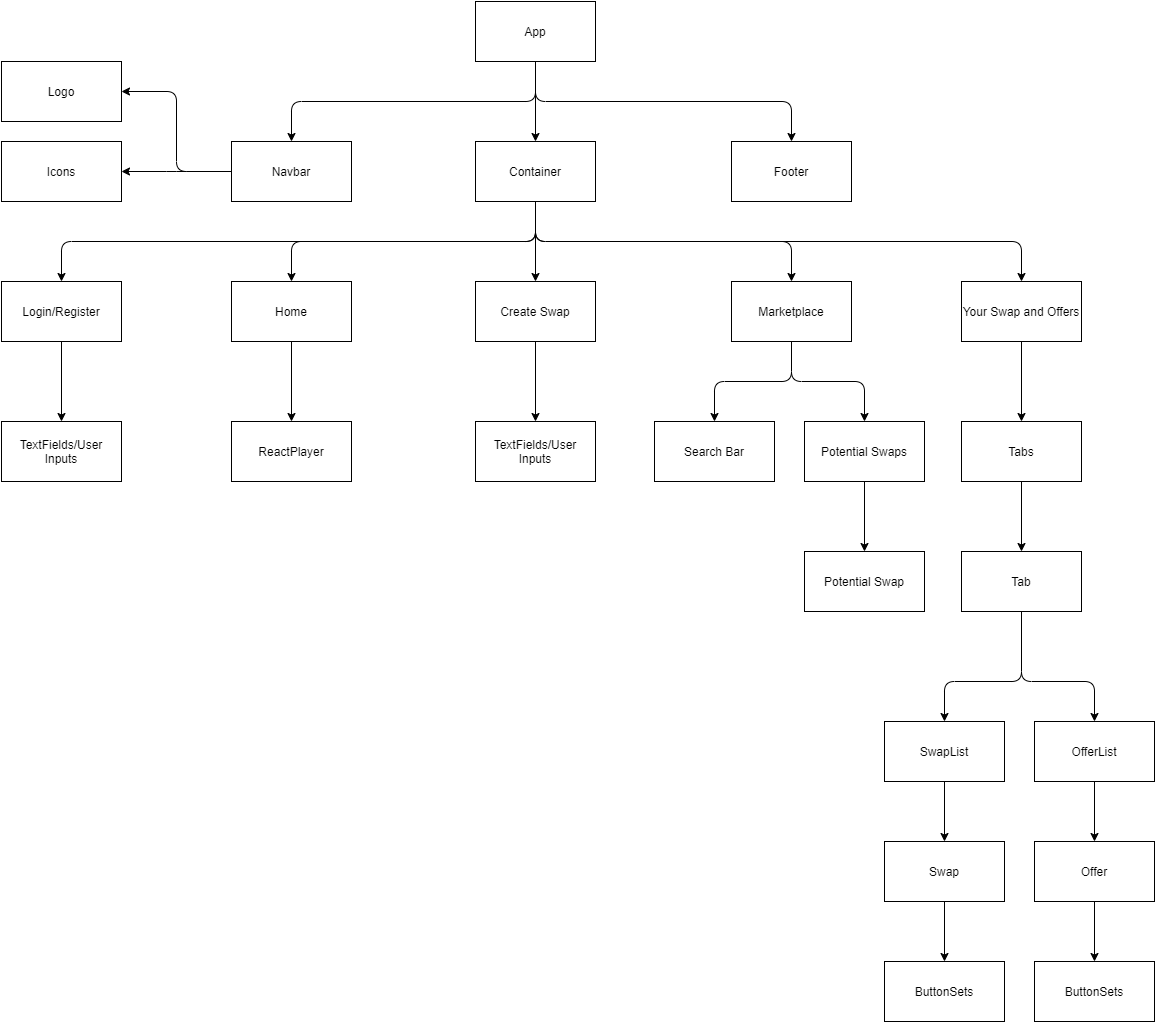

The diagram above was exported from draw.io. Its source (the exported page's mxGraphModel, read from the mxfile embedded in the PNG):
<mxGraphModel dx="1038" dy="489" grid="1" gridSize="10" guides="1" tooltips="1" connect="1" arrows="1" fold="1" page="1" pageScale="1" pageWidth="1654" pageHeight="1169" math="0" shadow="0" extFonts="Permanent Marker^https://fonts.googleapis.com/css?family=Permanent+Marker">
  <root>
    <mxCell id="0" />
    <mxCell id="1" parent="0" />
    <mxCell id="43LEXlK3UHTWDSUPFJl4-3" value="" style="edgeStyle=orthogonalEdgeStyle;rounded=0;orthogonalLoop=1;jettySize=auto;html=1;" parent="1" source="43LEXlK3UHTWDSUPFJl4-1" target="43LEXlK3UHTWDSUPFJl4-2" edge="1">
      <mxGeometry relative="1" as="geometry" />
    </mxCell>
    <mxCell id="43LEXlK3UHTWDSUPFJl4-1" value="App" style="rounded=0;whiteSpace=wrap;html=1;" parent="1" vertex="1">
      <mxGeometry x="761" y="40" width="120" height="60" as="geometry" />
    </mxCell>
    <mxCell id="43LEXlK3UHTWDSUPFJl4-10" value="" style="edgeStyle=orthogonalEdgeStyle;rounded=0;orthogonalLoop=1;jettySize=auto;html=1;" parent="1" source="43LEXlK3UHTWDSUPFJl4-2" target="43LEXlK3UHTWDSUPFJl4-9" edge="1">
      <mxGeometry relative="1" as="geometry" />
    </mxCell>
    <mxCell id="43LEXlK3UHTWDSUPFJl4-2" value="Container" style="rounded=0;whiteSpace=wrap;html=1;" parent="1" vertex="1">
      <mxGeometry x="761" y="180" width="120" height="60" as="geometry" />
    </mxCell>
    <mxCell id="43LEXlK3UHTWDSUPFJl4-4" value="" style="edgeStyle=elbowEdgeStyle;elbow=vertical;endArrow=classic;html=1;exitX=0.5;exitY=1;exitDx=0;exitDy=0;entryX=0.5;entryY=0;entryDx=0;entryDy=0;" parent="1" source="43LEXlK3UHTWDSUPFJl4-2" target="43LEXlK3UHTWDSUPFJl4-14" edge="1">
      <mxGeometry width="50" height="50" relative="1" as="geometry">
        <mxPoint x="821" y="250" as="sourcePoint" />
        <mxPoint x="1127" y="320" as="targetPoint" />
        <Array as="points">
          <mxPoint x="977" y="280" />
        </Array>
      </mxGeometry>
    </mxCell>
    <mxCell id="43LEXlK3UHTWDSUPFJl4-5" value="" style="edgeStyle=elbowEdgeStyle;elbow=vertical;endArrow=classic;html=1;exitX=0.5;exitY=1;exitDx=0;exitDy=0;entryX=0.5;entryY=0;entryDx=0;entryDy=0;" parent="1" source="43LEXlK3UHTWDSUPFJl4-2" target="43LEXlK3UHTWDSUPFJl4-6" edge="1">
      <mxGeometry width="50" height="50" relative="1" as="geometry">
        <mxPoint x="711" y="360" as="sourcePoint" />
        <mxPoint x="517" y="320" as="targetPoint" />
        <Array as="points">
          <mxPoint x="587" y="280" />
        </Array>
      </mxGeometry>
    </mxCell>
    <mxCell id="3STaKM8xIuKSC5Rn7iY8-35" value="" style="edgeStyle=orthogonalEdgeStyle;rounded=0;orthogonalLoop=1;jettySize=auto;html=1;" parent="1" source="43LEXlK3UHTWDSUPFJl4-6" target="3STaKM8xIuKSC5Rn7iY8-34" edge="1">
      <mxGeometry relative="1" as="geometry" />
    </mxCell>
    <mxCell id="43LEXlK3UHTWDSUPFJl4-6" value="Login/Register" style="rounded=0;whiteSpace=wrap;html=1;" parent="1" vertex="1">
      <mxGeometry x="287" y="320" width="120" height="60" as="geometry" />
    </mxCell>
    <mxCell id="43LEXlK3UHTWDSUPFJl4-7" value="" style="edgeStyle=elbowEdgeStyle;elbow=vertical;endArrow=classic;html=1;exitX=0.5;exitY=1;exitDx=0;exitDy=0;entryX=0.5;entryY=0;entryDx=0;entryDy=0;" parent="1" source="43LEXlK3UHTWDSUPFJl4-2" target="43LEXlK3UHTWDSUPFJl4-8" edge="1">
      <mxGeometry width="50" height="50" relative="1" as="geometry">
        <mxPoint x="837" y="410" as="sourcePoint" />
        <mxPoint x="677" y="320" as="targetPoint" />
      </mxGeometry>
    </mxCell>
    <mxCell id="3STaKM8xIuKSC5Rn7iY8-11" value="" style="edgeStyle=orthogonalEdgeStyle;rounded=0;orthogonalLoop=1;jettySize=auto;html=1;" parent="1" source="43LEXlK3UHTWDSUPFJl4-8" target="3STaKM8xIuKSC5Rn7iY8-10" edge="1">
      <mxGeometry relative="1" as="geometry" />
    </mxCell>
    <mxCell id="43LEXlK3UHTWDSUPFJl4-8" value="Home" style="rounded=0;whiteSpace=wrap;html=1;" parent="1" vertex="1">
      <mxGeometry x="517" y="320" width="120" height="60" as="geometry" />
    </mxCell>
    <mxCell id="3STaKM8xIuKSC5Rn7iY8-13" value="" style="edgeStyle=orthogonalEdgeStyle;rounded=0;orthogonalLoop=1;jettySize=auto;html=1;" parent="1" source="43LEXlK3UHTWDSUPFJl4-9" target="3STaKM8xIuKSC5Rn7iY8-12" edge="1">
      <mxGeometry relative="1" as="geometry" />
    </mxCell>
    <mxCell id="43LEXlK3UHTWDSUPFJl4-9" value="Create Swap" style="rounded=0;whiteSpace=wrap;html=1;" parent="1" vertex="1">
      <mxGeometry x="761" y="320" width="120" height="60" as="geometry" />
    </mxCell>
    <mxCell id="43LEXlK3UHTWDSUPFJl4-11" value="" style="edgeStyle=elbowEdgeStyle;elbow=vertical;endArrow=classic;html=1;entryX=0.5;entryY=0;entryDx=0;entryDy=0;" parent="1" source="43LEXlK3UHTWDSUPFJl4-2" target="43LEXlK3UHTWDSUPFJl4-13" edge="1">
      <mxGeometry width="50" height="50" relative="1" as="geometry">
        <mxPoint x="807" y="360" as="sourcePoint" />
        <mxPoint x="957" y="360" as="targetPoint" />
        <Array as="points">
          <mxPoint x="957" y="280" />
        </Array>
      </mxGeometry>
    </mxCell>
    <mxCell id="43LEXlK3UHTWDSUPFJl4-13" value="Marketplace" style="rounded=0;whiteSpace=wrap;html=1;" parent="1" vertex="1">
      <mxGeometry x="1017" y="320" width="120" height="60" as="geometry" />
    </mxCell>
    <mxCell id="3STaKM8xIuKSC5Rn7iY8-17" value="" style="edgeStyle=orthogonalEdgeStyle;rounded=0;orthogonalLoop=1;jettySize=auto;html=1;" parent="1" source="43LEXlK3UHTWDSUPFJl4-14" target="3STaKM8xIuKSC5Rn7iY8-16" edge="1">
      <mxGeometry relative="1" as="geometry" />
    </mxCell>
    <mxCell id="43LEXlK3UHTWDSUPFJl4-14" value="Your Swap and Offers" style="rounded=0;whiteSpace=wrap;html=1;" parent="1" vertex="1">
      <mxGeometry x="1247" y="320" width="120" height="60" as="geometry" />
    </mxCell>
    <mxCell id="43LEXlK3UHTWDSUPFJl4-15" value="" style="edgeStyle=elbowEdgeStyle;elbow=vertical;endArrow=classic;html=1;exitX=0.5;exitY=1;exitDx=0;exitDy=0;" parent="1" source="43LEXlK3UHTWDSUPFJl4-1" target="43LEXlK3UHTWDSUPFJl4-16" edge="1">
      <mxGeometry width="50" height="50" relative="1" as="geometry">
        <mxPoint x="947" y="160" as="sourcePoint" />
        <mxPoint x="997" y="170" as="targetPoint" />
        <Array as="points">
          <mxPoint x="817" y="140" />
          <mxPoint x="897" y="160" />
        </Array>
      </mxGeometry>
    </mxCell>
    <mxCell id="43LEXlK3UHTWDSUPFJl4-16" value="Navbar" style="rounded=0;whiteSpace=wrap;html=1;" parent="1" vertex="1">
      <mxGeometry x="517" y="180" width="120" height="60" as="geometry" />
    </mxCell>
    <mxCell id="43LEXlK3UHTWDSUPFJl4-30" value="" style="edgeStyle=elbowEdgeStyle;elbow=vertical;endArrow=classic;html=1;exitX=0.5;exitY=1;exitDx=0;exitDy=0;" parent="1" source="43LEXlK3UHTWDSUPFJl4-1" target="43LEXlK3UHTWDSUPFJl4-31" edge="1">
      <mxGeometry width="50" height="50" relative="1" as="geometry">
        <mxPoint x="1007" y="130" as="sourcePoint" />
        <mxPoint x="1077" y="180" as="targetPoint" />
      </mxGeometry>
    </mxCell>
    <mxCell id="43LEXlK3UHTWDSUPFJl4-31" value="Footer" style="rounded=0;whiteSpace=wrap;html=1;" parent="1" vertex="1">
      <mxGeometry x="1017" y="180" width="120" height="60" as="geometry" />
    </mxCell>
    <mxCell id="43LEXlK3UHTWDSUPFJl4-32" value="" style="edgeStyle=elbowEdgeStyle;elbow=horizontal;endArrow=classic;html=1;exitX=0;exitY=0.5;exitDx=0;exitDy=0;" parent="1" source="43LEXlK3UHTWDSUPFJl4-16" target="3STaKM8xIuKSC5Rn7iY8-2" edge="1">
      <mxGeometry width="50" height="50" relative="1" as="geometry">
        <mxPoint x="400" y="210" as="sourcePoint" />
        <mxPoint x="390" y="120" as="targetPoint" />
      </mxGeometry>
    </mxCell>
    <mxCell id="3STaKM8xIuKSC5Rn7iY8-1" value="" style="edgeStyle=elbowEdgeStyle;elbow=horizontal;endArrow=classic;html=1;exitX=0;exitY=0.5;exitDx=0;exitDy=0;" parent="1" target="3STaKM8xIuKSC5Rn7iY8-3" edge="1">
      <mxGeometry width="50" height="50" relative="1" as="geometry">
        <mxPoint x="517" y="210" as="sourcePoint" />
        <mxPoint x="390" y="210" as="targetPoint" />
      </mxGeometry>
    </mxCell>
    <mxCell id="3STaKM8xIuKSC5Rn7iY8-2" value="Logo" style="rounded=0;whiteSpace=wrap;html=1;" parent="1" vertex="1">
      <mxGeometry x="287" y="100" width="120" height="60" as="geometry" />
    </mxCell>
    <mxCell id="3STaKM8xIuKSC5Rn7iY8-3" value="Icons" style="rounded=0;whiteSpace=wrap;html=1;" parent="1" vertex="1">
      <mxGeometry x="287" y="180" width="120" height="60" as="geometry" />
    </mxCell>
    <mxCell id="3STaKM8xIuKSC5Rn7iY8-4" value="" style="edgeStyle=elbowEdgeStyle;elbow=vertical;endArrow=classic;html=1;exitX=0.5;exitY=1;exitDx=0;exitDy=0;" parent="1" source="43LEXlK3UHTWDSUPFJl4-13" target="3STaKM8xIuKSC5Rn7iY8-5" edge="1">
      <mxGeometry width="50" height="50" relative="1" as="geometry">
        <mxPoint x="1020" y="460" as="sourcePoint" />
        <mxPoint x="1010" y="460" as="targetPoint" />
      </mxGeometry>
    </mxCell>
    <mxCell id="3STaKM8xIuKSC5Rn7iY8-5" value="Search Bar" style="rounded=0;whiteSpace=wrap;html=1;" parent="1" vertex="1">
      <mxGeometry x="940" y="460" width="120" height="60" as="geometry" />
    </mxCell>
    <mxCell id="3STaKM8xIuKSC5Rn7iY8-6" value="" style="edgeStyle=elbowEdgeStyle;elbow=vertical;endArrow=classic;html=1;exitX=0.5;exitY=1;exitDx=0;exitDy=0;" parent="1" source="43LEXlK3UHTWDSUPFJl4-13" target="3STaKM8xIuKSC5Rn7iY8-7" edge="1">
      <mxGeometry width="50" height="50" relative="1" as="geometry">
        <mxPoint x="1087" y="450" as="sourcePoint" />
        <mxPoint x="1137" y="420" as="targetPoint" />
      </mxGeometry>
    </mxCell>
    <mxCell id="3STaKM8xIuKSC5Rn7iY8-9" value="" style="edgeStyle=orthogonalEdgeStyle;rounded=0;orthogonalLoop=1;jettySize=auto;html=1;" parent="1" source="3STaKM8xIuKSC5Rn7iY8-7" target="3STaKM8xIuKSC5Rn7iY8-8" edge="1">
      <mxGeometry relative="1" as="geometry" />
    </mxCell>
    <mxCell id="3STaKM8xIuKSC5Rn7iY8-7" value="Potential Swaps" style="rounded=0;whiteSpace=wrap;html=1;" parent="1" vertex="1">
      <mxGeometry x="1090" y="460" width="120" height="60" as="geometry" />
    </mxCell>
    <mxCell id="3STaKM8xIuKSC5Rn7iY8-8" value="Potential Swap" style="rounded=0;whiteSpace=wrap;html=1;" parent="1" vertex="1">
      <mxGeometry x="1090" y="590" width="120" height="60" as="geometry" />
    </mxCell>
    <mxCell id="3STaKM8xIuKSC5Rn7iY8-10" value="ReactPlayer" style="rounded=0;whiteSpace=wrap;html=1;" parent="1" vertex="1">
      <mxGeometry x="517" y="460" width="120" height="60" as="geometry" />
    </mxCell>
    <mxCell id="3STaKM8xIuKSC5Rn7iY8-12" value="TextFields/User Inputs" style="rounded=0;whiteSpace=wrap;html=1;" parent="1" vertex="1">
      <mxGeometry x="761" y="460" width="120" height="60" as="geometry" />
    </mxCell>
    <mxCell id="3STaKM8xIuKSC5Rn7iY8-19" value="" style="edgeStyle=orthogonalEdgeStyle;rounded=0;orthogonalLoop=1;jettySize=auto;html=1;" parent="1" source="3STaKM8xIuKSC5Rn7iY8-16" target="3STaKM8xIuKSC5Rn7iY8-18" edge="1">
      <mxGeometry relative="1" as="geometry" />
    </mxCell>
    <mxCell id="3STaKM8xIuKSC5Rn7iY8-16" value="Tabs" style="rounded=0;whiteSpace=wrap;html=1;" parent="1" vertex="1">
      <mxGeometry x="1247" y="460" width="120" height="60" as="geometry" />
    </mxCell>
    <mxCell id="3STaKM8xIuKSC5Rn7iY8-18" value="Tab" style="rounded=0;whiteSpace=wrap;html=1;" parent="1" vertex="1">
      <mxGeometry x="1247" y="590" width="120" height="60" as="geometry" />
    </mxCell>
    <mxCell id="3STaKM8xIuKSC5Rn7iY8-22" value="" style="edgeStyle=elbowEdgeStyle;elbow=vertical;endArrow=classic;html=1;exitX=0.5;exitY=1;exitDx=0;exitDy=0;entryX=0.5;entryY=0;entryDx=0;entryDy=0;" parent="1" source="3STaKM8xIuKSC5Rn7iY8-18" target="3STaKM8xIuKSC5Rn7iY8-25" edge="1">
      <mxGeometry width="50" height="50" relative="1" as="geometry">
        <mxPoint x="1307" y="790" as="sourcePoint" />
        <mxPoint x="1220" y="870" as="targetPoint" />
        <Array as="points">
          <mxPoint x="1260" y="720" />
        </Array>
      </mxGeometry>
    </mxCell>
    <mxCell id="3STaKM8xIuKSC5Rn7iY8-23" value="" style="edgeStyle=elbowEdgeStyle;elbow=vertical;endArrow=classic;html=1;exitX=0.5;exitY=1;exitDx=0;exitDy=0;entryX=0.5;entryY=0;entryDx=0;entryDy=0;" parent="1" source="3STaKM8xIuKSC5Rn7iY8-18" target="3STaKM8xIuKSC5Rn7iY8-24" edge="1">
      <mxGeometry width="50" height="50" relative="1" as="geometry">
        <mxPoint x="1307" y="790" as="sourcePoint" />
        <mxPoint x="1370" y="860" as="targetPoint" />
        <Array as="points">
          <mxPoint x="1350" y="720" />
        </Array>
      </mxGeometry>
    </mxCell>
    <mxCell id="3STaKM8xIuKSC5Rn7iY8-29" value="" style="edgeStyle=orthogonalEdgeStyle;rounded=0;orthogonalLoop=1;jettySize=auto;html=1;" parent="1" source="3STaKM8xIuKSC5Rn7iY8-24" target="3STaKM8xIuKSC5Rn7iY8-28" edge="1">
      <mxGeometry relative="1" as="geometry" />
    </mxCell>
    <mxCell id="3STaKM8xIuKSC5Rn7iY8-24" value="OfferList" style="rounded=0;whiteSpace=wrap;html=1;" parent="1" vertex="1">
      <mxGeometry x="1320" y="760" width="120" height="60" as="geometry" />
    </mxCell>
    <mxCell id="3STaKM8xIuKSC5Rn7iY8-27" value="" style="edgeStyle=orthogonalEdgeStyle;rounded=0;orthogonalLoop=1;jettySize=auto;html=1;" parent="1" source="3STaKM8xIuKSC5Rn7iY8-25" target="3STaKM8xIuKSC5Rn7iY8-26" edge="1">
      <mxGeometry relative="1" as="geometry" />
    </mxCell>
    <mxCell id="3STaKM8xIuKSC5Rn7iY8-25" value="SwapList" style="rounded=0;whiteSpace=wrap;html=1;" parent="1" vertex="1">
      <mxGeometry x="1170" y="760" width="120" height="60" as="geometry" />
    </mxCell>
    <mxCell id="8mdW-Zx5fYb6Ts3W7IIg-2" value="" style="edgeStyle=orthogonalEdgeStyle;rounded=0;orthogonalLoop=1;jettySize=auto;html=1;" edge="1" parent="1" source="3STaKM8xIuKSC5Rn7iY8-26" target="8mdW-Zx5fYb6Ts3W7IIg-1">
      <mxGeometry relative="1" as="geometry" />
    </mxCell>
    <mxCell id="3STaKM8xIuKSC5Rn7iY8-26" value="Swap" style="rounded=0;whiteSpace=wrap;html=1;" parent="1" vertex="1">
      <mxGeometry x="1170" y="880" width="120" height="60" as="geometry" />
    </mxCell>
    <mxCell id="8mdW-Zx5fYb6Ts3W7IIg-4" value="" style="edgeStyle=orthogonalEdgeStyle;rounded=0;orthogonalLoop=1;jettySize=auto;html=1;" edge="1" parent="1" source="3STaKM8xIuKSC5Rn7iY8-28" target="8mdW-Zx5fYb6Ts3W7IIg-3">
      <mxGeometry relative="1" as="geometry" />
    </mxCell>
    <mxCell id="3STaKM8xIuKSC5Rn7iY8-28" value="Offer" style="rounded=0;whiteSpace=wrap;html=1;" parent="1" vertex="1">
      <mxGeometry x="1320" y="880" width="120" height="60" as="geometry" />
    </mxCell>
    <mxCell id="3STaKM8xIuKSC5Rn7iY8-34" value="TextFields/User Inputs" style="rounded=0;whiteSpace=wrap;html=1;" parent="1" vertex="1">
      <mxGeometry x="287" y="460" width="120" height="60" as="geometry" />
    </mxCell>
    <mxCell id="8mdW-Zx5fYb6Ts3W7IIg-1" value="ButtonSets" style="rounded=0;whiteSpace=wrap;html=1;" vertex="1" parent="1">
      <mxGeometry x="1170" y="1000" width="120" height="60" as="geometry" />
    </mxCell>
    <mxCell id="8mdW-Zx5fYb6Ts3W7IIg-3" value="ButtonSets" style="rounded=0;whiteSpace=wrap;html=1;" vertex="1" parent="1">
      <mxGeometry x="1320" y="1000" width="120" height="60" as="geometry" />
    </mxCell>
  </root>
</mxGraphModel>